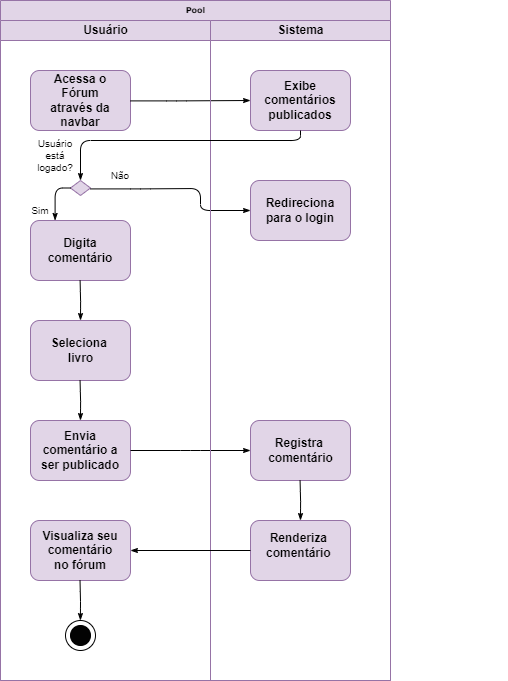

The diagram above was exported from draw.io. Its source (the exported page's mxGraphModel, read from the mxfile embedded in the PNG):
<mxGraphModel dx="880" dy="427" grid="1" gridSize="10" guides="1" tooltips="1" connect="1" arrows="1" fold="1" page="1" pageScale="1" pageWidth="1100" pageHeight="850" background="none" math="0" shadow="0">
  <root>
    <mxCell id="0" />
    <mxCell id="1" parent="0" />
    <mxCell id="77e6c97f196da883-1" value="Pool" style="swimlane;html=1;childLayout=stackLayout;startSize=20;rounded=0;shadow=0;labelBackgroundColor=none;strokeWidth=1;fontFamily=Verdana;fontSize=8;align=center;fillColor=#e1d5e7;strokeColor=#9673a6;" parent="1" vertex="1">
      <mxGeometry x="50" y="10" width="390" height="680" as="geometry" />
    </mxCell>
    <mxCell id="77e6c97f196da883-39" style="edgeStyle=orthogonalEdgeStyle;rounded=1;html=1;labelBackgroundColor=none;startArrow=none;startFill=0;startSize=5;endArrow=classicThin;endFill=1;endSize=5;jettySize=auto;orthogonalLoop=1;strokeWidth=1;fontFamily=Verdana;fontSize=8" parent="77e6c97f196da883-1" edge="1">
      <mxGeometry relative="1" as="geometry">
        <mxPoint x="500" y="20" as="sourcePoint" />
        <mxPoint x="500" y="20" as="targetPoint" />
      </mxGeometry>
    </mxCell>
    <mxCell id="77e6c97f196da883-40" style="edgeStyle=orthogonalEdgeStyle;rounded=1;html=1;labelBackgroundColor=none;startArrow=none;startFill=0;startSize=5;endArrow=classicThin;endFill=1;endSize=5;jettySize=auto;orthogonalLoop=1;strokeWidth=1;fontFamily=Verdana;fontSize=8" parent="77e6c97f196da883-1" edge="1">
      <mxGeometry relative="1" as="geometry">
        <mxPoint x="500" y="20" as="sourcePoint" />
        <mxPoint x="500" y="20" as="targetPoint" />
      </mxGeometry>
    </mxCell>
    <mxCell id="107ba76e4e335f99-1" style="edgeStyle=orthogonalEdgeStyle;rounded=1;html=1;labelBackgroundColor=none;startArrow=none;startFill=0;startSize=5;endArrow=classicThin;endFill=1;endSize=5;jettySize=auto;orthogonalLoop=1;strokeWidth=1;fontFamily=Verdana;fontSize=8" parent="77e6c97f196da883-1" edge="1">
      <mxGeometry relative="1" as="geometry">
        <mxPoint x="500" y="20" as="sourcePoint" />
        <mxPoint x="500" y="20" as="targetPoint" />
      </mxGeometry>
    </mxCell>
    <mxCell id="107ba76e4e335f99-3" style="edgeStyle=orthogonalEdgeStyle;rounded=1;html=1;labelBackgroundColor=none;startArrow=none;startFill=0;startSize=5;endArrow=classicThin;endFill=1;endSize=5;jettySize=auto;orthogonalLoop=1;strokeColor=#000000;strokeWidth=1;fontFamily=Verdana;fontSize=8;fontColor=#000000;" parent="77e6c97f196da883-1" edge="1">
      <mxGeometry relative="1" as="geometry">
        <mxPoint x="500" y="20" as="sourcePoint" />
        <mxPoint x="500" y="20" as="targetPoint" />
      </mxGeometry>
    </mxCell>
    <mxCell id="77e6c97f196da883-2" value="Usuário" style="swimlane;html=1;startSize=20;fillColor=#e1d5e7;strokeColor=#9673a6;" parent="77e6c97f196da883-1" vertex="1">
      <mxGeometry y="20" width="210" height="660" as="geometry" />
    </mxCell>
    <mxCell id="77e6c97f196da883-8" value="" style="rounded=1;whiteSpace=wrap;html=1;shadow=0;labelBackgroundColor=none;strokeWidth=1;fontFamily=Verdana;fontSize=8;align=center;fillColor=#e1d5e7;strokeColor=#9673a6;" parent="77e6c97f196da883-2" vertex="1">
      <mxGeometry x="30" y="50" width="100" height="60" as="geometry" />
    </mxCell>
    <mxCell id="77e6c97f196da883-9" value="" style="rounded=1;whiteSpace=wrap;html=1;shadow=0;labelBackgroundColor=none;strokeWidth=1;fontFamily=Verdana;fontSize=8;align=center;fillColor=#e1d5e7;strokeColor=#9673a6;" parent="77e6c97f196da883-2" vertex="1">
      <mxGeometry x="30" y="300" width="100" height="60" as="geometry" />
    </mxCell>
    <mxCell id="cQvhHxIUC1c66UdGJGWm-1" value="Acessa o Fórum através da navbar" style="text;html=1;align=center;verticalAlign=middle;whiteSpace=wrap;rounded=0;fontStyle=1" parent="77e6c97f196da883-2" vertex="1">
      <mxGeometry x="40" y="65" width="80" height="30" as="geometry" />
    </mxCell>
    <mxCell id="dgKtVZB7qdaCwoec84f4-1" value="Usuário está logado?" style="text;html=1;align=center;verticalAlign=middle;whiteSpace=wrap;rounded=0;fontSize=10;" vertex="1" parent="77e6c97f196da883-2">
      <mxGeometry x="40" y="125" width="30" height="20" as="geometry" />
    </mxCell>
    <mxCell id="dgKtVZB7qdaCwoec84f4-12" value="" style="rounded=1;whiteSpace=wrap;html=1;shadow=0;labelBackgroundColor=none;strokeWidth=1;fontFamily=Verdana;fontSize=8;align=center;fillColor=#e1d5e7;strokeColor=#9673a6;" vertex="1" parent="77e6c97f196da883-2">
      <mxGeometry x="30" y="200" width="100" height="60" as="geometry" />
    </mxCell>
    <mxCell id="cQvhHxIUC1c66UdGJGWm-4" value="" style="rhombus;whiteSpace=wrap;html=1;rounded=0;shadow=0;labelBackgroundColor=none;strokeWidth=1;fontFamily=Verdana;fontSize=8;align=center;fillColor=#e1d5e7;strokeColor=#9673a6;" parent="77e6c97f196da883-2" vertex="1">
      <mxGeometry x="70" y="160" width="20" height="15" as="geometry" />
    </mxCell>
    <mxCell id="dgKtVZB7qdaCwoec84f4-30" value="Sim" style="text;html=1;align=center;verticalAlign=middle;whiteSpace=wrap;rounded=0;fontSize=10;" vertex="1" parent="77e6c97f196da883-2">
      <mxGeometry x="20" y="180" width="40" height="20" as="geometry" />
    </mxCell>
    <mxCell id="dgKtVZB7qdaCwoec84f4-33" style="edgeStyle=orthogonalEdgeStyle;rounded=1;html=1;labelBackgroundColor=none;startArrow=none;startFill=0;startSize=5;endArrow=classicThin;endFill=1;endSize=5;jettySize=auto;orthogonalLoop=1;strokeWidth=1;fontFamily=Verdana;fontSize=8;entryX=0;entryY=0.5;entryDx=0;entryDy=0;" edge="1" parent="77e6c97f196da883-2" target="dgKtVZB7qdaCwoec84f4-22">
      <mxGeometry relative="1" as="geometry">
        <mxPoint x="130" y="80.4" as="sourcePoint" />
        <mxPoint x="180" y="80" as="targetPoint" />
        <Array as="points">
          <mxPoint x="176" y="80" />
        </Array>
      </mxGeometry>
    </mxCell>
    <mxCell id="dgKtVZB7qdaCwoec84f4-39" style="edgeStyle=orthogonalEdgeStyle;rounded=1;html=1;labelBackgroundColor=none;startArrow=none;startFill=0;startSize=5;endArrow=classicThin;endFill=1;endSize=5;jettySize=auto;orthogonalLoop=1;strokeWidth=1;fontFamily=Verdana;fontSize=8;entryX=0.5;entryY=0;entryDx=0;entryDy=0;" edge="1" parent="77e6c97f196da883-2" target="77e6c97f196da883-9">
      <mxGeometry relative="1" as="geometry">
        <mxPoint x="79.60000000000002" y="285" as="targetPoint" />
        <mxPoint x="79.60000000000002" y="260" as="sourcePoint" />
      </mxGeometry>
    </mxCell>
    <mxCell id="77e6c97f196da883-12" value="" style="rounded=1;whiteSpace=wrap;html=1;shadow=0;labelBackgroundColor=none;strokeWidth=1;fontFamily=Verdana;fontSize=8;align=center;fillColor=#e1d5e7;strokeColor=#9673a6;" parent="77e6c97f196da883-2" vertex="1">
      <mxGeometry x="30" y="400" width="100" height="60" as="geometry" />
    </mxCell>
    <mxCell id="dgKtVZB7qdaCwoec84f4-43" style="edgeStyle=orthogonalEdgeStyle;rounded=1;html=1;labelBackgroundColor=none;startArrow=none;startFill=0;startSize=5;endArrow=classicThin;endFill=1;endSize=5;jettySize=auto;orthogonalLoop=1;strokeWidth=1;fontFamily=Verdana;fontSize=8;entryX=0.5;entryY=0;entryDx=0;entryDy=0;" edge="1" parent="77e6c97f196da883-2">
      <mxGeometry relative="1" as="geometry">
        <mxPoint x="79.96000000000001" y="400" as="targetPoint" />
        <mxPoint x="79.56000000000003" y="360" as="sourcePoint" />
      </mxGeometry>
    </mxCell>
    <mxCell id="cQvhHxIUC1c66UdGJGWm-3" value="Digita comentário" style="text;html=1;align=center;verticalAlign=middle;whiteSpace=wrap;rounded=0;fontStyle=1" parent="77e6c97f196da883-2" vertex="1">
      <mxGeometry x="40" y="215" width="80" height="30" as="geometry" />
    </mxCell>
    <mxCell id="dgKtVZB7qdaCwoec84f4-47" style="edgeStyle=orthogonalEdgeStyle;rounded=1;html=1;labelBackgroundColor=none;startArrow=none;startFill=0;startSize=5;endArrow=classicThin;endFill=1;endSize=5;jettySize=auto;orthogonalLoop=1;strokeWidth=1;fontFamily=Verdana;fontSize=8;exitX=0;exitY=0.5;exitDx=0;exitDy=0;" edge="1" parent="77e6c97f196da883-2" source="cQvhHxIUC1c66UdGJGWm-4">
      <mxGeometry relative="1" as="geometry">
        <mxPoint x="54.599999999999994" y="200" as="targetPoint" />
        <mxPoint x="54.599999999999994" y="170" as="sourcePoint" />
      </mxGeometry>
    </mxCell>
    <mxCell id="dgKtVZB7qdaCwoec84f4-52" value="Não" style="text;html=1;align=center;verticalAlign=middle;whiteSpace=wrap;rounded=0;fontSize=10;" vertex="1" parent="77e6c97f196da883-2">
      <mxGeometry x="100" y="145" width="40" height="20" as="geometry" />
    </mxCell>
    <mxCell id="dgKtVZB7qdaCwoec84f4-81" style="edgeStyle=orthogonalEdgeStyle;rounded=1;html=1;labelBackgroundColor=none;startArrow=none;startFill=0;startSize=5;endArrow=classicThin;endFill=1;endSize=5;jettySize=auto;orthogonalLoop=1;strokeWidth=1;fontFamily=Verdana;fontSize=8;exitX=1;exitY=0.5;exitDx=0;exitDy=0;entryX=0;entryY=0.5;entryDx=0;entryDy=0;" edge="1" parent="77e6c97f196da883-2" target="dgKtVZB7qdaCwoec84f4-5">
      <mxGeometry relative="1" as="geometry">
        <mxPoint x="90" y="168.42" as="sourcePoint" />
        <mxPoint x="200" y="230" as="targetPoint" />
        <Array as="points">
          <mxPoint x="140" y="168" />
          <mxPoint x="200" y="168" />
          <mxPoint x="200" y="160" />
        </Array>
      </mxGeometry>
    </mxCell>
    <mxCell id="dgKtVZB7qdaCwoec84f4-98" value="Seleciona&amp;nbsp;&lt;div&gt;livro&lt;/div&gt;" style="text;html=1;align=center;verticalAlign=middle;resizable=0;points=[];autosize=1;strokeColor=none;fillColor=none;fontStyle=1" vertex="1" parent="77e6c97f196da883-2">
      <mxGeometry x="40" y="310" width="80" height="40" as="geometry" />
    </mxCell>
    <mxCell id="dgKtVZB7qdaCwoec84f4-112" style="edgeStyle=orthogonalEdgeStyle;rounded=1;html=1;labelBackgroundColor=none;startArrow=none;startFill=0;startSize=5;endArrow=classicThin;endFill=1;endSize=5;jettySize=auto;orthogonalLoop=1;strokeWidth=1;fontFamily=Verdana;fontSize=8;entryX=0;entryY=0.5;entryDx=0;entryDy=0;" edge="1" parent="77e6c97f196da883-2" target="dgKtVZB7qdaCwoec84f4-53">
      <mxGeometry relative="1" as="geometry">
        <mxPoint x="130" y="430" as="sourcePoint" />
        <mxPoint x="220" y="429.6" as="targetPoint" />
        <Array as="points">
          <mxPoint x="190" y="430" />
          <mxPoint x="190" y="430" />
        </Array>
      </mxGeometry>
    </mxCell>
    <mxCell id="dgKtVZB7qdaCwoec84f4-121" value="" style="rounded=1;whiteSpace=wrap;html=1;shadow=0;labelBackgroundColor=none;strokeWidth=1;fontFamily=Verdana;fontSize=8;align=center;fillColor=#e1d5e7;strokeColor=#9673a6;" vertex="1" parent="77e6c97f196da883-2">
      <mxGeometry x="30" y="500" width="100" height="60" as="geometry" />
    </mxCell>
    <mxCell id="dgKtVZB7qdaCwoec84f4-124" value="Envia comentário a ser publicado" style="text;html=1;align=center;verticalAlign=middle;whiteSpace=wrap;rounded=0;fontStyle=1" vertex="1" parent="77e6c97f196da883-2">
      <mxGeometry x="35" y="415" width="90" height="30" as="geometry" />
    </mxCell>
    <mxCell id="dgKtVZB7qdaCwoec84f4-125" value="Visualiza seu comentário no fórum" style="text;html=1;align=center;verticalAlign=middle;whiteSpace=wrap;rounded=0;fontStyle=1" vertex="1" parent="77e6c97f196da883-2">
      <mxGeometry x="40" y="515" width="80" height="30" as="geometry" />
    </mxCell>
    <mxCell id="dgKtVZB7qdaCwoec84f4-127" style="edgeStyle=orthogonalEdgeStyle;rounded=1;html=1;labelBackgroundColor=none;startArrow=none;startFill=0;startSize=5;endArrow=classicThin;endFill=1;endSize=5;jettySize=auto;orthogonalLoop=1;strokeWidth=1;fontFamily=Verdana;fontSize=8;entryX=0.5;entryY=0;entryDx=0;entryDy=0;" edge="1" parent="77e6c97f196da883-2">
      <mxGeometry relative="1" as="geometry">
        <mxPoint x="79.91999999999996" y="600" as="targetPoint" />
        <mxPoint x="79.51999999999998" y="560" as="sourcePoint" />
      </mxGeometry>
    </mxCell>
    <mxCell id="dgKtVZB7qdaCwoec84f4-129" value="" style="ellipse;whiteSpace=wrap;html=1;aspect=fixed;" vertex="1" parent="77e6c97f196da883-2">
      <mxGeometry x="65" y="600" width="30" height="30" as="geometry" />
    </mxCell>
    <mxCell id="dgKtVZB7qdaCwoec84f4-131" value="" style="ellipse;whiteSpace=wrap;html=1;aspect=fixed;fillColor=#030303;" vertex="1" parent="77e6c97f196da883-2">
      <mxGeometry x="70" y="605" width="20" height="20" as="geometry" />
    </mxCell>
    <mxCell id="77e6c97f196da883-3" value="Sistema" style="swimlane;html=1;startSize=20;fillColor=#e1d5e7;strokeColor=#9673a6;" parent="77e6c97f196da883-1" vertex="1">
      <mxGeometry x="210" y="20" width="180" height="660" as="geometry" />
    </mxCell>
    <mxCell id="dgKtVZB7qdaCwoec84f4-5" value="" style="rounded=1;whiteSpace=wrap;html=1;shadow=0;labelBackgroundColor=none;strokeWidth=1;fontFamily=Verdana;fontSize=8;align=center;fillColor=#e1d5e7;strokeColor=#9673a6;" vertex="1" parent="77e6c97f196da883-3">
      <mxGeometry x="40" y="160" width="100" height="60" as="geometry" />
    </mxCell>
    <mxCell id="dgKtVZB7qdaCwoec84f4-22" value="" style="rounded=1;whiteSpace=wrap;html=1;shadow=0;labelBackgroundColor=none;strokeWidth=1;fontFamily=Verdana;fontSize=8;align=center;fillColor=#e1d5e7;strokeColor=#9673a6;" vertex="1" parent="77e6c97f196da883-3">
      <mxGeometry x="40" y="50" width="100" height="60" as="geometry" />
    </mxCell>
    <mxCell id="dgKtVZB7qdaCwoec84f4-53" value="" style="rounded=1;whiteSpace=wrap;html=1;shadow=0;labelBackgroundColor=none;strokeWidth=1;fontFamily=Verdana;fontSize=8;align=center;fillColor=#e1d5e7;strokeColor=#9673a6;" vertex="1" parent="77e6c97f196da883-3">
      <mxGeometry x="40" y="400" width="100" height="60" as="geometry" />
    </mxCell>
    <mxCell id="dgKtVZB7qdaCwoec84f4-87" value="" style="rounded=1;whiteSpace=wrap;html=1;shadow=0;labelBackgroundColor=none;strokeWidth=1;fontFamily=Verdana;fontSize=8;align=center;fillColor=#e1d5e7;strokeColor=#9673a6;" vertex="1" parent="77e6c97f196da883-3">
      <mxGeometry x="40" y="500" width="100" height="60" as="geometry" />
    </mxCell>
    <mxCell id="dgKtVZB7qdaCwoec84f4-102" value="Registra&amp;nbsp;&lt;div&gt;comentário&lt;/div&gt;" style="text;html=1;align=center;verticalAlign=middle;resizable=0;points=[];autosize=1;strokeColor=none;fillColor=none;fontStyle=1" vertex="1" parent="77e6c97f196da883-3">
      <mxGeometry x="50" y="410" width="80" height="40" as="geometry" />
    </mxCell>
    <mxCell id="dgKtVZB7qdaCwoec84f4-23" value="Exibe&lt;div&gt;comentários publicados&lt;/div&gt;" style="text;html=1;align=center;verticalAlign=middle;whiteSpace=wrap;rounded=0;fontStyle=1" vertex="1" parent="77e6c97f196da883-3">
      <mxGeometry x="50" y="62.5" width="80" height="35" as="geometry" />
    </mxCell>
    <mxCell id="dgKtVZB7qdaCwoec84f4-116" style="edgeStyle=orthogonalEdgeStyle;rounded=1;html=1;labelBackgroundColor=none;startArrow=none;startFill=0;startSize=5;endArrow=classicThin;endFill=1;endSize=5;jettySize=auto;orthogonalLoop=1;strokeWidth=1;fontFamily=Verdana;fontSize=8;entryX=0.5;entryY=0;entryDx=0;entryDy=0;" edge="1" parent="77e6c97f196da883-3">
      <mxGeometry relative="1" as="geometry">
        <mxPoint x="89.96999999999997" y="500" as="targetPoint" />
        <mxPoint x="89.57" y="460" as="sourcePoint" />
      </mxGeometry>
    </mxCell>
    <mxCell id="dgKtVZB7qdaCwoec84f4-126" value="Renderiza&amp;nbsp; comentário&amp;nbsp;" style="text;html=1;align=center;verticalAlign=middle;whiteSpace=wrap;rounded=0;fontStyle=1" vertex="1" parent="77e6c97f196da883-3">
      <mxGeometry x="60" y="510" width="60" height="30" as="geometry" />
    </mxCell>
    <mxCell id="dgKtVZB7qdaCwoec84f4-141" value="Redireciona para o login" style="text;html=1;align=center;verticalAlign=middle;whiteSpace=wrap;rounded=0;fontStyle=1" vertex="1" parent="77e6c97f196da883-3">
      <mxGeometry x="60" y="175" width="60" height="30" as="geometry" />
    </mxCell>
    <mxCell id="dgKtVZB7qdaCwoec84f4-34" style="edgeStyle=orthogonalEdgeStyle;rounded=1;html=1;labelBackgroundColor=none;startArrow=none;startFill=0;startSize=5;endArrow=classicThin;endFill=1;endSize=5;jettySize=auto;orthogonalLoop=1;strokeWidth=1;fontFamily=Verdana;fontSize=8;entryX=0.5;entryY=0;entryDx=0;entryDy=0;exitX=0.5;exitY=1;exitDx=0;exitDy=0;" edge="1" parent="77e6c97f196da883-1" source="dgKtVZB7qdaCwoec84f4-22" target="cQvhHxIUC1c66UdGJGWm-4">
      <mxGeometry relative="1" as="geometry">
        <mxPoint x="79.6" y="160" as="targetPoint" />
        <mxPoint x="270" y="140" as="sourcePoint" />
        <Array as="points">
          <mxPoint x="300" y="140" />
          <mxPoint x="80" y="140" />
        </Array>
      </mxGeometry>
    </mxCell>
    <mxCell id="dgKtVZB7qdaCwoec84f4-122" style="edgeStyle=orthogonalEdgeStyle;rounded=1;html=1;labelBackgroundColor=none;startArrow=none;startFill=0;startSize=5;endArrow=classicThin;endFill=1;endSize=5;jettySize=auto;orthogonalLoop=1;strokeWidth=1;fontFamily=Verdana;fontSize=8;exitX=0;exitY=0.5;exitDx=0;exitDy=0;entryX=1;entryY=0.5;entryDx=0;entryDy=0;" edge="1" parent="77e6c97f196da883-1" source="dgKtVZB7qdaCwoec84f4-87" target="dgKtVZB7qdaCwoec84f4-121">
      <mxGeometry relative="1" as="geometry">
        <mxPoint x="130" y="549.67" as="sourcePoint" />
        <mxPoint x="150" y="520" as="targetPoint" />
        <Array as="points" />
      </mxGeometry>
    </mxCell>
  </root>
</mxGraphModel>